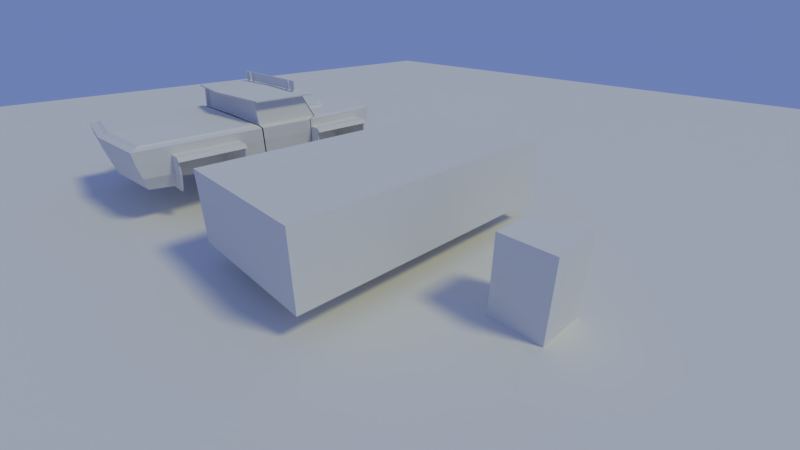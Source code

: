 # Source: noturno_lowpoly.blend  (saved by Blender 2.79.0; exported with 4.5.12 LTS)
import bpy
from mathutils import Matrix  # noqa: F401  (used for matrix-valued properties, if any)

bpy.ops.wm.read_factory_settings(use_empty=True)
scene = bpy.context.scene
scene.name = 'Scene'

# ---- collections
col_collection_1 = bpy.data.collections.new('Collection 1'); scene.collection.children.link(col_collection_1)

# ---- materials (node trees are filled in below, after node groups)
mat_material = bpy.data.materials.new('Material')
mat_material.alpha_threshold = 0.0
mat_material.use_transparent_shadow = False
mat_material.roughness = 0.5
mat_material.line_color = (0.0, 0.0, 0.0, 1.0)

# ---- material node trees

# ---- world
world_world = bpy.data.worlds.new('World'); scene.world = world_world
world_world.color = (0.1544, 0.2171, 0.448)
world_world.use_sun_shadow = False
world_world.sun_shadow_jitter_overblur = 0.0
world_world.cycles.sampling_method = 'MANUAL'

# ---- cameras
cam_camera = bpy.data.cameras.new('Camera')
cam_camera.clip_end = 100.0
cam_camera.lens = 18.0
cam_camera.sensor_width = 32.0
cam_camera.sensor_height = 18.0
cam_camera.ortho_scale = 7.314
cam_camera.dof.focus_distance = 0.0
cam_camera.dof.aperture_fstop = 128.0

# ---- lights
light_lamp = bpy.data.lights.new('Lamp', 'SUN')
light_lamp.color = (1.0, 0.9293, 0.3877)
light_lamp.transmission_factor = 0.0
light_lamp.cutoff_distance = 30.0
light_lamp.angle = 0.1993
light_lamp.energy = 1.0
light_lamp.shadow_buffer_clip_start = 1.001
light_lamp.shadow_soft_size = 0.1
light_lamp.shadow_cascade_max_distance = 1000.0

# ---- meshes
me_cube_004 = bpy.data.meshes.new('Cube.004')
me_cube_004.from_pydata([(-1.0, -1.0, -1.0), (-1.0, -1.0, 1.0), (-1.0, 1.0, -1.0), (-1.0, 1.0, 1.0), (1.0, -1.0, -1.0), (1.0, -1.0, 1.0), (1.0, 1.0, -1.0), (1.0, 1.0, 1.0)], [], [(0, 1, 3, 2), (2, 3, 7, 6), (6, 7, 5, 4), (4, 5, 1, 0), (2, 6, 4, 0), (7, 3, 1, 5)])
me_cube_004.use_remesh_preserve_volume = False
me_cube_004.use_remesh_preserve_attributes = False
me_cube_004.use_mirror_vertex_groups = False
me_cube_004.update()
me_cube_001 = bpy.data.meshes.new('Cube.001')
me_cube_001.from_pydata([(-1.932, -3.793, -0.796), (-1.702, 3.347, -1.0), (-2.112, -4.024, 0.2739), (-1.933, 3.63, 0.2739), (0.0, 3.54, -1.0), (0.0, -4.01, -0.796), (0.0, -4.251, 0.2951), (0.0, 3.836, 0.2951), (-0.8309, 3.44, -1.0), (-1.057, -4.135, 0.2832), (-0.9575, -3.899, -0.796), (-0.9583, 3.73, 0.2832), (-1.933, 3.583, -0.0821), (-2.112, -3.977, -0.0821), (0.0, 3.787, -0.0821), (0.0, -4.202, -0.0821), (-0.9583, 3.682, -0.0821), (-1.057, -4.087, -0.0821), (-1.881, -0.4205, -1.0), (-2.112, -0.4759, 0.2739), (-2.112, 1.158, 0.2739), (0.0, -0.4783, 1.045), (0.0, 1.261, -1.0), (0.0, -0.473, -1.0), (-0.942, 1.151, -1.0), (-0.9292, -0.4621, -1.0), (-1.72, -0.4783, 0.9584), (-2.112, -0.4668, -0.0821), (-2.112, 1.154, -0.0821), (-1.92, -3.862, 0.3107), (-1.741, 3.479, 0.3107), (0.0, -4.082, 0.3319), (0.0, 3.678, 0.3319), (-0.9841, -3.97, 0.32), (-0.8859, 3.576, 0.32), (-1.847, -0.4783, 0.3535), (-1.757, 1.434, 0.3509), (0.0, 1.616, 0.3418), (-0.9586, 1.534, 0.3616), (-2.011, 2.701, 0.2739), (-1.983, 2.995, -0.0821), (-1.733, 2.996, -1.0), (0.0, 3.173, -1.0), (-0.8856, 2.998, -1.0), (-1.813, 2.664, 0.3107), (0.0, 2.885, 0.3418), (-0.9252, 2.473, 0.3217), (-0.9124, 1.556, 0.3674), (0.0, 1.617, 0.4026), (0.0, 2.773, 0.386), (-0.8776, 2.361, 0.3659), (-0.8862, 1.18, 0.9881), (-0.8842, -0.4783, 0.9847), (0.0, -0.4783, 0.3332), (-0.9616, -0.4783, 0.357), (-2.023, 1.316, 0.9921), (0.0, -0.8347, 1.045), (0.0, 1.454, 1.024), (-0.8793, 1.385, 1.014), (-0.8793, -0.7027, 1.023), (-1.633, 1.131, 0.966), (0.0, 1.218, 1.046), (-2.023, -0.5265, 0.9921), (-0.8857, -0.4781, 1.066), (0.0, -0.583, 1.085), (-0.8857, 1.158, 1.066), (-2.023, -0.528, 1.032), (-0.8792, -0.7042, 1.063), (-2.023, 1.314, 1.032), (-0.8792, 1.384, 1.054), (0.0, -0.8362, 1.085), (0.0, 1.453, 1.064), (-1.771, -0.329, 1.04), (-1.771, 1.099, 1.04), (0.0, 1.216, 1.085), (0.0, -2.197, -1.0), (-0.9938, -2.137, -1.0), (-2.112, -2.25, 0.2739), (-2.112, -2.222, -0.0821), (-1.918, -2.095, 0.3142), (-0.9828, -3.858, 0.3636), (-1.861, -3.757, 0.3543), (0.0, -3.963, 0.3755), (-1.859, -2.099, 0.3576), (-0.9634, -0.6204, 0.3649), (0.0, -0.6215, 0.3767), (0.0, -0.51, 0.3176), (-0.973, -2.149, 0.3643), (0.0, -2.202, 0.3761), (-0.8831, -0.4783, 1.02), (-0.9632, -0.4783, 0.3214), (0.0, -0.4783, 1.008), (0.0, -0.4783, 0.3681), (-1.907, -0.4379, 0.357), (-1.782, -0.4379, 0.9529), (0.0, -0.3784, 0.3681), (0.0, -0.3784, 1.008), (-0.9616, -0.3784, 0.357), (-0.8842, -0.3784, 0.9847), (-1.847, -0.3784, 0.3535), (-1.72, -0.3784, 0.9584), (-0.96, 1.555, 0.3232), (0.0, 1.237, 1.007), (0.0, 1.592, 0.379), (-0.8858, 1.159, 1.026), (-1.772, 1.1, 1.0), (-1.92, 1.436, 0.3107), (-1.916, -0.4783, 0.3177), (-1.774, -0.4783, 0.9922), (-2.112, -0.5106, 0.2739), (-2.112, -0.5011, -0.0821), (-1.916, -0.51, 0.3176), (-1.881, -0.453, -1.0), (-1.857, -0.6194, 0.3608), (-2.477, -3.101, 0.04376), (-2.273, -3.101, -0.9297), (-0.9578, -0.51, 0.3176), (-1.813, -1.242, 0.04376), (-1.609, -3.101, -0.9297), (-1.813, -3.101, 0.04376), (-2.477, -1.242, -0.06795), (-2.477, -3.101, -0.06795), (-1.813, -1.242, -0.06795), (-1.813, -3.101, -0.06795), (-2.569, -1.242, -0.06795), (-2.477, -1.242, 0.04376), (-2.569, -3.101, -0.06795), (-2.273, -3.059, -0.9321), (-2.215, -1.283, -1.036), (-2.477, -3.059, -0.0902), (-2.477, -1.283, -0.0902), (-1.691, -3.059, -0.9321), (-1.634, -1.283, -1.036), (-1.895, -3.059, -0.0902), (-1.895, -1.283, -0.0902), (-2.39, -1.242, -0.7131), (-2.477, -1.242, -0.3905), (-1.726, -1.242, -0.7131), (-1.813, -1.242, -0.3905), (-1.808, -1.283, -0.7205), (-1.895, -1.283, -0.4053), (-2.39, -1.283, -0.7205), (-2.477, -1.283, -0.4053), (-2.477, -3.101, -0.3905), (-2.39, -3.101, -0.7131), (-1.895, -3.059, -0.4053), (-1.808, -3.059, -0.7205), (-1.813, -3.101, -0.3905), (-1.726, -3.101, -0.7131), (-2.477, -3.059, -0.4053), (-2.39, -3.059, -0.7205), (-1.896, 3.465, -0.541), (0.0, 3.663, -0.541), (-0.8946, 3.561, -0.541), (-2.075, -0.4437, -0.541), (-1.938, 2.99, -0.541), (0.0, -4.106, -0.439), (-1.007, -3.993, -0.439), (-2.101, -3.885, -0.439), (-2.075, -0.4771, -0.541), (-1.91, -3.079, -0.8811), (0.0, -3.159, -0.9006), (-0.9938, -3.075, -0.9006), (-2.112, -3.114, 0.2739), (-2.112, -3.077, -0.0821), (-1.919, -2.956, 0.3125), (-0.9778, -2.982, 0.364), (-1.86, -2.906, 0.356), (0.0, -3.06, 0.3758), (-2.089, -3.083, -0.4862), (-1.881, -1.259, -1.0), (0.0, -1.303, -1.0), (-0.9938, -1.271, -1.0), (-0.9676, -1.298, 0.3646), (-2.112, -1.281, 0.2739), (-2.112, -1.263, -0.0821), (-1.917, -1.212, 0.3161), (-1.858, -1.275, 0.3593), (0.0, -1.322, 0.3764), (-2.075, -1.261, -0.541), (-2.477, 1.152, 0.04376), (-2.215, 3.011, -1.036), (-1.552, 3.011, -1.036), (-1.813, 3.011, 0.04376), (-1.634, 1.194, -1.036), (-1.813, 1.152, 0.04376), (-2.477, 3.011, -0.06795), (-2.477, 1.152, -0.06795), (-1.813, 3.011, -0.06795), (-1.813, 1.152, -0.06795), (-2.569, 3.011, -0.06795), (-2.477, 3.011, 0.04376), (-2.569, 1.152, -0.06795), (-2.215, 1.194, -1.036), (-2.215, 2.969, -1.036), (-2.477, 1.194, -0.0902), (-2.477, 2.969, -0.0902), (-1.634, 2.969, -1.036), (-1.895, 1.194, -0.0902), (-1.895, 2.969, -0.0902), (-2.39, 3.011, -0.7131), (-2.477, 3.011, -0.3905), (-1.726, 3.011, -0.7131), (-1.813, 3.011, -0.3905), (-1.808, 2.969, -0.7205), (-1.895, 2.969, -0.4053), (-2.39, 2.969, -0.7205), (-2.477, 2.969, -0.4053), (-2.477, 1.152, -0.3905), (-2.39, 1.152, -0.7131), (-1.895, 1.194, -0.4053), (-1.808, 1.194, -0.7205), (-1.813, 1.152, -0.3905), (-1.726, 1.152, -0.7131), (-2.477, 1.194, -0.4053), (-2.39, 1.194, -0.7205), (-0.9938, -2.222, -0.0821), (-0.9938, -3.077, -0.0821), (-0.9907, -3.083, -0.4862), (-1.856, 1.13, -1.0), (-0.9938, -1.263, -0.0821), (-0.9747, -1.261, -0.541), (-2.112, 1.138, 0.2739), (-2.112, 1.134, -0.0821), (-1.92, 1.412, 0.3108), (-0.8857, 1.137, 1.066), (-1.771, 1.081, 1.04), (-2.023, 1.293, 0.9921), (-1.772, 1.081, 0.9999), (0.0, 1.194, 1.085), (-2.023, 1.292, 1.032), (-1.911, 1.118, 0.3514), (-1.78, 0.9641, 0.9598), (-2.072, 1.13, -0.541), (-1.856, 1.151, -1.0), (-0.9938, -2.18, -0.541), (-1.009, 1.151, -0.0821), (-2.072, 1.151, -0.541), (-0.9476, 2.996, -0.0821), (-0.9019, 2.993, -0.541), (-1.568, -1.242, -1.005), (-2.239, -1.242, -0.9914), (-0.9695, 1.149, -0.541), (-1.65, -1.283, -1.006), (-2.239, -1.283, -0.9924), (-2.242, 1.152, -0.9872), (-1.66, 1.194, -0.9883), (-1.578, 1.152, -0.9872), (-2.242, 1.194, -0.9883), (-2.094, 3.029, -1.022), (-2.094, 3.029, -0.7084), (-2.094, 3.574, -1.022), (-2.094, 3.574, -0.7084), (0.0, 3.029, -1.022), (0.0, 3.029, -0.7084), (0.0, 3.793, -1.022), (0.0, 3.793, -0.7084)], [], [(17, 9, 2, 13), (40, 39, 3, 12), (16, 11, 7, 14), (162, 161, 5, 10), (160, 162, 10, 0), (12, 3, 11, 16), (15, 6, 9, 17), (156, 15, 17, 157), (151, 12, 16, 153), (153, 16, 14, 152), (155, 40, 12, 151), (157, 17, 13, 158), (219, 24, 25, 18), (43, 42, 22, 24), (24, 22, 23, 25), (2, 9, 33, 29), (222, 19, 107, 224), (7, 11, 34, 32), (39, 20, 106, 44), (11, 3, 30, 34), (9, 6, 31, 33), (163, 2, 29, 165), (45, 46, 50, 49), (44, 106, 101, 46), (30, 44, 46, 34), (34, 46, 45, 32), (3, 39, 44, 30), (8, 4, 42, 43), (1, 8, 43, 41), (28, 20, 39, 40), (50, 47, 48, 49), (101, 37, 48, 47), (46, 101, 47, 50), (60, 51, 38, 36), (102, 103, 38, 51), (165, 29, 81, 167), (35, 54, 97, 99), (228, 108, 62, 227), (89, 59, 62, 108), (61, 104, 58, 57), (104, 105, 55, 58), (21, 56, 59, 89), (225, 226, 72, 63), (229, 225, 63, 64), (226, 230, 66, 72), (63, 72, 66, 67), (74, 71, 69, 65), (65, 69, 68, 73), (64, 63, 67, 70), (58, 69, 71, 57), (227, 230, 68, 55), (104, 105, 73, 65), (62, 59, 67, 66), (55, 68, 69, 58), (61, 104, 65, 74), (59, 56, 70, 67), (52, 26, 100, 98), (231, 93, 94, 232), (29, 33, 80, 81), (174, 77, 79, 176), (164, 163, 77, 78), (172, 171, 75, 76), (111, 113, 84, 116), (167, 166, 87, 83), (166, 168, 88, 87), (176, 79, 83, 177), (33, 31, 82, 80), (52, 91, 21, 89), (92, 54, 90, 53), (97, 95, 96, 98), (54, 35, 107, 90), (35, 26, 108, 107), (26, 52, 89, 108), (99, 97, 98, 100), (54, 92, 95, 97), (26, 35, 99, 100), (91, 52, 98, 96), (60, 36, 106, 105), (38, 103, 37, 101), (36, 38, 101, 106), (102, 51, 104, 61), (51, 60, 105, 104), (94, 93, 107, 108), (232, 94, 108, 228), (116, 84, 85, 86), (177, 173, 84, 113), (173, 178, 85, 84), (143, 121, 129, 149), (175, 174, 109, 110), (179, 175, 110, 159), (244, 128, 132, 243), (144, 115, 118, 148), (120, 125, 117, 122), (125, 114, 119, 117), (136, 135, 141, 142), (136, 120, 122, 138), (114, 121, 123, 119), (119, 123, 122, 117), (121, 114, 126), (114, 125, 124, 126), (125, 120, 124), (120, 121, 126, 124), (120, 136, 142, 130), (149, 129, 133, 145), (241, 128, 244), (121, 120, 130, 129), (241, 135, 137, 240), (135, 136, 138, 137), (130, 142, 140, 134), (142, 141, 139, 140), (127, 150, 146, 131), (150, 149, 145, 146), (121, 143, 147, 123), (143, 144, 148, 147), (115, 144, 150, 127), (144, 143, 149, 150), (41, 155, 151, 1), (8, 153, 152, 4), (1, 151, 153, 8), (170, 179, 159, 112), (10, 157, 158, 0), (5, 156, 157, 10), (0, 158, 169, 160), (80, 82, 168, 166), (81, 80, 166, 167), (158, 13, 164, 169), (13, 2, 163, 164), (79, 165, 167, 83), (77, 163, 165, 79), (76, 75, 161, 162), (78, 77, 174, 175), (87, 88, 178, 173), (83, 87, 173, 177), (111, 176, 177, 113), (25, 23, 171, 172), (112, 25, 172, 170), (109, 174, 176, 111), (208, 187, 195, 214), (206, 194, 197, 204), (245, 193, 128, 241), (186, 191, 183, 188), (191, 180, 185, 183), (201, 200, 206, 207), (201, 186, 188, 203), (180, 187, 189, 185), (185, 189, 188, 183), (187, 180, 192), (180, 191, 190, 192), (191, 186, 190), (186, 187, 192, 190), (186, 201, 207, 196), (214, 195, 198, 210), (200, 181, 194, 206), (187, 186, 196, 195), (181, 200, 202, 182), (200, 201, 203, 202), (196, 207, 205, 199), (207, 206, 204, 205), (248, 215, 211, 246), (215, 214, 210, 211), (187, 208, 212, 189), (208, 209, 213, 212), (245, 209, 215, 248), (209, 208, 214, 215), (179, 170, 172, 221), (164, 78, 216, 217), (160, 169, 218, 162), (175, 179, 221, 220), (169, 164, 217, 218), (78, 175, 220, 216), (18, 154, 233, 219), (93, 231, 224, 107), (62, 66, 230, 227), (73, 68, 230, 226), (74, 65, 225, 229), (65, 73, 226, 225), (105, 228, 227, 55), (27, 19, 222, 223), (154, 27, 223, 233), (228, 224, 231, 232), (221, 235, 216, 220), (172, 76, 235, 221), (76, 162, 218, 235), (216, 235, 218, 217), (135, 241, 244, 141), (28, 40, 238, 236), (40, 155, 239, 238), (236, 238, 239, 242), (43, 24, 242, 239), (234, 237, 242, 24), (141, 244, 243, 139), (237, 28, 236, 242), (155, 41, 43, 239), (193, 245, 248), (193, 248, 246, 184), (209, 245, 247, 213), (247, 245, 241, 240), (193, 184, 132, 128), (249, 250, 252, 251), (251, 252, 256, 255), (251, 255, 253, 249), (256, 252, 250, 254)])
me_cube_001.use_remesh_preserve_volume = False
me_cube_001.use_remesh_preserve_attributes = False
me_cube_001.use_mirror_vertex_groups = False
me_cube_001.update()
me_cube_003 = bpy.data.meshes.new('Cube.003')
me_cube_003.from_pydata([(-1.212, -0.0048, -0.1053), (-1.212, -0.0048, 0.179), (-1.212, 0.03058, 0.179), (-1.212, 0.03058, -0.1053), (-1.139, -0.02739, 0.1053), (-1.139, -0.02739, -0.179), (-1.139, 0.001605, 0.1053), (-1.139, 0.001605, -0.179), (0.0, -0.0048, -0.1053), (0.0, -0.0048, 0.179), (0.0, 0.03058, -0.1053), (0.0, 0.03058, 0.179), (-1.084, -0.02739, -0.179), (-1.084, -0.02739, 0.1053), (-1.084, 0.001605, -0.179), (-1.084, 0.001605, 0.1053)], [], [(1, 2, 3, 0), (9, 11, 2, 1), (12, 5, 7, 14), (0, 8, 9, 1), (5, 4, 6, 7), (0, 3, 10, 8), (4, 5, 12, 13), (3, 2, 11, 10), (12, 14, 15, 13), (4, 13, 15, 6), (7, 6, 15, 14)])
me_cube_003.use_remesh_preserve_volume = False
me_cube_003.use_remesh_preserve_attributes = False
me_cube_003.use_mirror_vertex_groups = False
me_cube_003.update()
me_cube_005 = bpy.data.meshes.new('Cube.005')
me_cube_005.from_pydata([(-1.715, 3.603, -0.6845), (-1.431, 3.603, -0.6845), (-1.715, 3.603, -0.4002), (-1.431, 3.603, -0.4002), (-1.715, 3.638, -0.4002), (-1.715, 3.638, -0.6845), (-1.431, 3.638, -0.6845), (-1.431, 3.638, -0.4002), (-1.543, 3.609, -0.474), (-1.543, 3.609, -0.7583), (-1.603, 3.609, -0.7583), (-1.603, 3.609, -0.474), (-1.543, 3.58, -0.474), (-1.543, 3.58, -0.7583), (-1.603, 3.58, -0.7583), (-1.603, 3.58, -0.474)], [], [(5, 4, 7, 6), (1, 6, 7, 3), (2, 4, 5, 0), (3, 7, 4, 2), (0, 5, 6, 1), (13, 12, 15, 14), (8, 11, 15, 12), (10, 9, 13, 14), (11, 10, 14, 15), (9, 8, 12, 13), (2, 0, 1, 3), (8, 9, 10, 11)])
me_cube_005.use_remesh_preserve_volume = False
me_cube_005.use_remesh_preserve_attributes = False
me_cube_005.use_mirror_vertex_groups = False
me_cube_005.update()
me_cube_002 = bpy.data.meshes.new('Cube.002')
me_cube_002.from_pydata([(-1.715, 3.603, -0.6845), (-1.431, 3.603, -0.6845), (-1.715, 3.603, -0.4002), (-1.431, 3.603, -0.4002), (-1.715, 3.638, -0.4002), (-1.715, 3.638, -0.6845), (-1.431, 3.638, -0.6845), (-1.431, 3.638, -0.4002), (-1.603, 3.58, -0.474), (-1.603, 3.58, -0.7583), (-1.543, 3.58, -0.7583), (-1.543, 3.58, -0.474), (-1.603, 3.609, -0.474), (-1.603, 3.609, -0.7583), (-1.543, 3.609, -0.7583), (-1.543, 3.609, -0.474)], [], [(5, 4, 7, 6), (1, 6, 7, 3), (2, 4, 5, 0), (3, 7, 4, 2), (0, 5, 6, 1), (13, 12, 15, 14), (8, 11, 15, 12), (10, 9, 13, 14), (11, 10, 14, 15), (9, 8, 12, 13)])
me_cube_002.use_remesh_preserve_volume = False
me_cube_002.use_remesh_preserve_attributes = False
me_cube_002.use_mirror_vertex_groups = False
me_cube_002.update()
me_plane = bpy.data.meshes.new('Plane')
me_plane.from_pydata([(-26.75, -26.75, 0.0), (26.75, -26.75, 0.0), (-26.75, 26.75, 0.0), (26.75, 26.75, 0.0)], [], [(0, 1, 3, 2)])
me_plane.use_remesh_preserve_volume = False
me_plane.use_remesh_preserve_attributes = False
me_plane.use_mirror_vertex_groups = False
me_plane.update()
me_cube = bpy.data.meshes.new('Cube')
me_cube.from_pydata([(0.6, 0.6, 0.0), (0.6, -0.6, 0.0), (-0.6, -0.6, 0.0), (-0.6, 0.6, 0.0), (0.6, 0.6, 1.0), (0.6, -0.6, 1.0), (-0.6, -0.6, 1.0), (-0.6, 0.6, 1.0)], [], [(0, 1, 2, 3), (4, 7, 6, 5), (0, 4, 5, 1), (1, 5, 6, 2), (2, 6, 7, 3), (4, 0, 3, 7)])
me_cube.materials.append(mat_material)
me_cube.use_remesh_preserve_volume = False
me_cube.use_remesh_preserve_attributes = False
me_cube.use_mirror_vertex_groups = False
me_cube.update()

# ---- objects
ob_cube_001 = bpy.data.objects.new('Cube.001', me_cube_004)
ob_cube = bpy.data.objects.new('Cube', me_cube_001)
ob_greatfarol_006 = bpy.data.objects.new('greatfarol.006', me_cube_003)
ob_greatfarol_005 = bpy.data.objects.new('greatfarol.005', me_cube_005)
ob_greatfarol_004 = bpy.data.objects.new('greatfarol.004', me_cube_005)
ob_greatfarol_003 = bpy.data.objects.new('greatfarol.003', me_cube_002)
ob_greatfarol_002 = bpy.data.objects.new('greatfarol.002', me_cube_002)
ob_greatfarol_001 = bpy.data.objects.new('greatfarol.001', me_cube_002)
ob_greatfarol = bpy.data.objects.new('greatfarol', me_cube_002)
ob_empty = bpy.data.objects.new('Empty', None)
ob_sun = bpy.data.objects.new('Sun', light_lamp)
ob_ground = bpy.data.objects.new('ground', me_plane)
ob_player180cm = bpy.data.objects.new('player180cm', me_cube)
ob_camera = bpy.data.objects.new('Camera', cam_camera)

# ---- transforms, parenting, visibility, modifiers, constraints
ob_cube_001.location = (0.0, 0.0, 1.411)
ob_cube_001.scale = (1.815, 3.575, 0.8614)
ob_cube_001.lineart.crease_threshold = 0.0
ob_cube.location = (-6.87, 0.0, 1.74)
ob_cube.lineart.crease_threshold = 0.0
_m = ob_cube.modifiers.new('Mirror', 'MIRROR')
_m.use_clip = True
ob_greatfarol_006.parent = ob_cube
ob_greatfarol_006.matrix_parent_inverse = Matrix(((1.0, 0.0, 0.0, -0.0), (0.0, 1.0, 0.0, -0.0), (0.0, 0.0, 1.0, -1.74), (0.0, 0.0, 0.0, 1.0)))
ob_greatfarol_006.location = (0.0, 1.01, 2.95)
ob_greatfarol_006.lineart.crease_threshold = 0.0
_m = ob_greatfarol_006.modifiers.new('Mirror', 'MIRROR')
_m.use_clip = True
ob_greatfarol_005.parent = ob_cube
ob_greatfarol_005.matrix_parent_inverse = Matrix(((1.0, 0.0, 0.0, -0.0), (0.0, 1.0, 0.0, -0.0), (0.0, 0.0, 1.0, -1.74), (0.0, 0.0, 0.0, 1.0)))
ob_greatfarol_005.location = (2.986, -2.59, 3.525)
ob_greatfarol_005.lineart.crease_threshold = 0.0
ob_greatfarol_004.parent = ob_cube
ob_greatfarol_004.matrix_parent_inverse = Matrix(((1.0, 0.0, 0.0, -0.0), (0.0, 1.0, 0.0, -0.0), (0.0, 0.0, 1.0, -1.74), (0.0, 0.0, 0.0, 1.0)))
ob_greatfarol_004.location = (0.09648, -2.59, 3.525)
ob_greatfarol_004.lineart.crease_threshold = 0.0
ob_greatfarol_003.parent = ob_cube
ob_greatfarol_003.matrix_parent_inverse = Matrix(((1.0, 0.0, 0.0, -0.0), (0.0, 1.0, 0.0, -0.0), (0.0, 0.0, 1.0, -1.74), (0.0, 0.0, 0.0, 1.0)))
ob_greatfarol_003.location = (0.7965, 0.03884, 1.74)
ob_greatfarol_003.lineart.crease_threshold = 0.0
ob_greatfarol_002.parent = ob_cube
ob_greatfarol_002.matrix_parent_inverse = Matrix(((1.0, 0.0, 0.0, -0.0), (0.0, 1.0, 0.0, -0.0), (0.0, 0.0, 1.0, -1.74), (0.0, 0.0, 0.0, 1.0)))
ob_greatfarol_002.location = (2.286, 0.03884, 1.74)
ob_greatfarol_002.lineart.crease_threshold = 0.0
ob_greatfarol_001.parent = ob_cube
ob_greatfarol_001.matrix_parent_inverse = Matrix(((1.0, 0.0, 0.0, -0.0), (0.0, 1.0, 0.0, -0.0), (0.0, 0.0, 1.0, -1.74), (0.0, 0.0, 0.0, 1.0)))
ob_greatfarol_001.location = (3.15, 0.0, 1.74)
ob_greatfarol_001.lineart.crease_threshold = 0.0
ob_greatfarol.parent = ob_cube
ob_greatfarol.matrix_parent_inverse = Matrix(((1.0, 0.0, 0.0, -0.0), (0.0, 1.0, 0.0, -0.0), (0.0, 0.0, 1.0, -1.74), (0.0, 0.0, 0.0, 1.0)))
ob_greatfarol.location = (0.0, 0.0, 1.74)
ob_greatfarol.lineart.crease_threshold = 0.0
ob_empty.parent = ob_cube
ob_empty.matrix_parent_inverse = Matrix(((1.0, 0.0, 0.0, -0.0), (0.0, 1.0, 0.0, -0.0), (0.0, 0.0, 1.0, -1.74), (0.0, 0.0, 0.0, 1.0)))
ob_empty.location = (-2.005, -2.171, 0.7131)
ob_empty.rotation_euler = (0.0, -0.0, 1.571)
ob_empty.empty_display_type = 'CIRCLE'
ob_empty.empty_display_size = 0.75
ob_empty.empty_image_offset = (0.0, 0.0)
ob_empty.lineart.crease_threshold = 0.0
ob_sun.location = (8.626, 3.834, 16.13)
ob_sun.rotation_euler = (0.6503, 0.05522, 1.866)
ob_sun.lock_rotations_4d = False
ob_sun.empty_display_type = 'ARROWS'
ob_sun.color = (0.0, 0.0, 0.0, 0.0)
ob_sun.lineart.crease_threshold = 0.0
ob_ground.location = (0.0, 0.0, 0.0)
ob_ground.lineart.crease_threshold = 0.0
ob_player180cm.location = (4.209, 0.0, 0.0)
ob_player180cm.scale = (1.0, 1.0, 1.8)
ob_player180cm.lock_rotations_4d = False
ob_player180cm.empty_display_type = 'ARROWS'
ob_player180cm.lineart.crease_threshold = 0.0
ob_camera.location = (7.481, -6.508, 5.344)
ob_camera.rotation_euler = (1.109, 0.0, 0.8149)
ob_camera.lock_rotations_4d = False
ob_camera.empty_display_type = 'ARROWS'
ob_camera.color = (0.0, 0.0, 0.0, 0.0)
ob_camera.display_type = 'WIRE'
ob_camera.lineart.crease_threshold = 0.0

# ---- collection membership
col_collection_1.objects.link(ob_cube_001)
col_collection_1.objects.link(ob_cube)
col_collection_1.objects.link(ob_greatfarol_006)
col_collection_1.objects.link(ob_greatfarol_005)
col_collection_1.objects.link(ob_greatfarol_004)
col_collection_1.objects.link(ob_greatfarol_003)
col_collection_1.objects.link(ob_greatfarol_002)
col_collection_1.objects.link(ob_greatfarol_001)
col_collection_1.objects.link(ob_greatfarol)
col_collection_1.objects.link(ob_empty)
col_collection_1.objects.link(ob_sun)
col_collection_1.objects.link(ob_ground)
col_collection_1.objects.link(ob_player180cm)
col_collection_1.objects.link(ob_camera)

# ---- scene / render settings (as saved in the file)
scene.camera = ob_camera
scene.frame_start = 1; scene.frame_end = 250; scene.frame_set(1)
scene.render.engine = 'BLENDER_EEVEE_NEXT'
scene.render.resolution_percentage = 50
scene.render.fps = 30
scene.render.dither_intensity = 0.0
scene.cycles.use_denoising = False
scene.cycles.samples = 128
scene.cycles.sampling_pattern = 'TABULATED_SOBOL'
scene.cycles.use_adaptive_sampling = False
scene.cycles.use_light_tree = False
scene.cycles.blur_glossy = 0.0
scene.cycles.sample_clamp_indirect = 0.0
scene.view_settings.view_transform = 'Standard'
bpy.context.view_layer.update()
